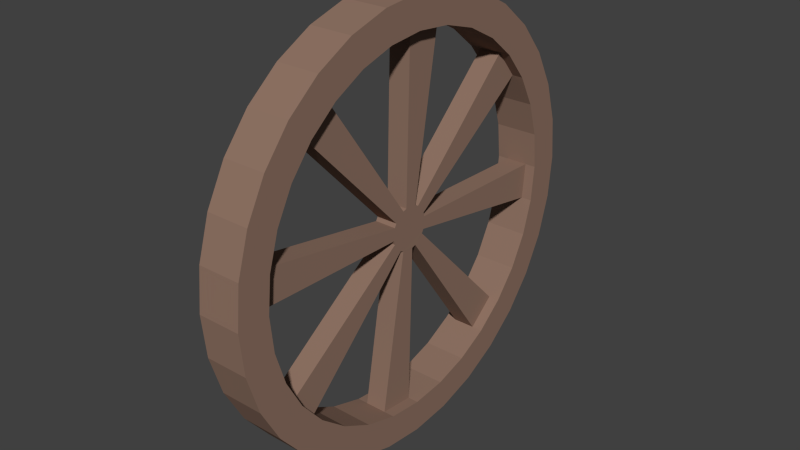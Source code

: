 # Source: Wagon_Wheel.blend  (saved by Blender 2.74.0; exported with 4.5.12 LTS)
import bpy
from mathutils import Matrix  # noqa: F401  (used for matrix-valued properties, if any)

bpy.ops.wm.read_factory_settings(use_empty=True)
scene = bpy.context.scene
scene.name = 'Scene'

# ---- collections
col_collection_1 = bpy.data.collections.new('Collection 1'); scene.collection.children.link(col_collection_1)

# ---- materials (node trees are filled in below, after node groups)
mat_material = bpy.data.materials.new('Material')
mat_material.alpha_threshold = 0.0
mat_material.use_transparent_shadow = False
mat_material.diffuse_color = (0.281, 0.1755, 0.1307, 1.0)
mat_material.roughness = 0.5
mat_material.specular_intensity = 0.0

# ---- material node trees

# ---- world
world_world = bpy.data.worlds.new('World'); scene.world = world_world
world_world.color = (0.05088, 0.05088, 0.05088)
world_world.use_sun_shadow = False
world_world.sun_shadow_jitter_overblur = 0.0
world_world.cycles.sampling_method = 'MANUAL'
world_world.cycles.sample_map_resolution = 256

# ---- meshes
me_cylinder_001 = bpy.data.meshes.new('Cylinder.001')
me_cylinder_001.from_pydata([(2.245e-07, 0.5, 8.204e-05), (0.09755, 0.4904, 8.204e-05), (0.1913, 0.4619, 8.204e-05), (0.2778, 0.4157, 8.204e-05), (0.3536, 0.3535, 8.204e-05), (0.4157, 0.2778, 8.204e-05), (0.4619, 0.1913, 8.204e-05), (0.4904, 0.09754, 8.204e-05), (0.5, -8.448e-06, 8.204e-05), (0.4904, -0.09755, 8.204e-05), (0.4619, -0.1914, 8.204e-05), (0.4157, -0.2778, 8.204e-05), (0.3536, -0.3536, 8.204e-05), (0.2778, -0.4157, 8.204e-05), (0.1913, -0.4619, 8.204e-05), (0.09755, -0.4904, 8.204e-05), (6.156e-08, -0.5, 8.204e-05), (-0.09755, -0.4904, 8.204e-05), (-0.1913, -0.4619, 8.204e-05), (-0.2778, -0.4157, 8.204e-05), (-0.3536, -0.3536, 8.204e-05), (-0.4157, -0.2778, 8.204e-05), (-0.4619, -0.1913, 8.204e-05), (-0.4904, -0.09755, 8.204e-05), (-0.5, -8.003e-06, 8.204e-05), (-0.4904, 0.09754, 8.204e-05), (-0.4619, 0.1913, 8.204e-05), (-0.4157, 0.2778, 8.204e-05), (-0.3536, 0.3535, 8.204e-05), (-0.2778, 0.4157, 8.204e-05), (-0.1913, 0.4619, 8.204e-05), (-0.09754, 0.4904, 8.204e-05), (2.334e-07, 0.425, 8.204e-05), (0.08291, 0.4168, 8.204e-05), (0.1626, 0.3926, 8.204e-05), (0.2361, 0.3534, 8.204e-05), (0.3005, 0.3005, 8.204e-05), (0.3534, 0.2361, 8.204e-05), (0.3926, 0.1626, 8.204e-05), (0.4168, 0.0829, 8.204e-05), (0.425, -8.432e-06, 8.204e-05), (0.4168, -0.08292, 8.204e-05), (0.3926, -0.1626, 8.204e-05), (0.3534, -0.2361, 8.204e-05), (0.3005, -0.3005, 8.204e-05), (0.2361, -0.3534, 8.204e-05), (0.1626, -0.3927, 8.204e-05), (0.08291, -0.4168, 8.204e-05), (9.49e-08, -0.425, 8.204e-05), (-0.08291, -0.4168, 8.204e-05), (-0.1626, -0.3927, 8.204e-05), (-0.2361, -0.3534, 8.204e-05), (-0.3005, -0.3005, 8.204e-05), (-0.3534, -0.2361, 8.204e-05), (-0.3926, -0.1626, 8.204e-05), (-0.4168, -0.08292, 8.204e-05), (-0.425, -8.054e-06, 8.204e-05), (-0.4168, 0.08291, 8.204e-05), (-0.3926, 0.1626, 8.204e-05), (-0.3534, 0.2361, 8.204e-05), (-0.3005, 0.3005, 8.204e-05), (-0.2361, 0.3534, 8.204e-05), (-0.1626, 0.3926, 8.204e-05), (-0.08291, 0.4168, 8.204e-05), (0.01913, 0.04619, 8.204e-05), (0.02778, 0.04157, 8.204e-05), (0.0462, 0.01963, 0.0001669), (0.04904, 0.009746, 8.204e-05), (0.04619, -0.01914, 8.204e-05), (0.04157, -0.02779, 8.204e-05), (0.01913, -0.0462, 8.204e-05), (0.009755, -0.04905, 8.204e-05), (-0.01913, -0.0462, 8.204e-05), (-0.02778, -0.04158, 8.204e-05), (-0.04619, -0.01914, 8.204e-05), (-0.04904, -0.009763, 8.204e-05), (-0.04619, 0.01913, 8.204e-05), (-0.04157, 0.02777, 8.204e-05), (-0.01913, 0.04619, 8.204e-05), (-0.009754, 0.04903, 8.204e-05), (0.09755, 0.4904, 0.05008), (2.245e-07, 0.5, 0.05008), (0.1913, 0.4619, 0.05008), (0.2778, 0.4157, 0.05008), (0.3536, 0.3535, 0.05008), (0.4157, 0.2778, 0.05008), (0.4619, 0.1913, 0.05008), (0.4904, 0.09754, 0.05008), (0.5, -8.448e-06, 0.05008), (0.4904, -0.09755, 0.05008), (0.4619, -0.1914, 0.05008), (0.4157, -0.2778, 0.05008), (0.3536, -0.3536, 0.05008), (0.2778, -0.4157, 0.05008), (0.1913, -0.4619, 0.05008), (0.09755, -0.4904, 0.05008), (6.156e-08, -0.5, 0.05008), (-0.09755, -0.4904, 0.05008), (-0.1913, -0.4619, 0.05008), (-0.2778, -0.4157, 0.05008), (-0.3536, -0.3536, 0.05008), (-0.4157, -0.2778, 0.05008), (-0.4619, -0.1913, 0.05008), (-0.4904, -0.09755, 0.05008), (-0.5, -8.003e-06, 0.05008), (-0.4904, 0.09754, 0.05008), (-0.4619, 0.1913, 0.05008), (-0.4157, 0.2778, 0.05008), (-0.3536, 0.3535, 0.05008), (-0.2778, 0.4157, 0.05008), (-0.1913, 0.4619, 0.05008), (-0.09754, 0.4904, 0.05008), (0.08291, 0.4168, 0.05008), (2.334e-07, 0.425, 0.05008), (0.1626, 0.3926, 0.05008), (0.2361, 0.3534, 0.05008), (0.3005, 0.3005, 0.05008), (0.3534, 0.2361, 0.05008), (0.3926, 0.1626, 0.05008), (0.4168, 0.0829, 0.05008), (0.425, -8.432e-06, 0.05008), (0.4168, -0.08292, 0.05008), (0.3926, -0.1626, 0.05008), (0.3534, -0.2361, 0.05008), (0.3005, -0.3005, 0.05008), (0.2361, -0.3534, 0.05008), (0.1626, -0.3927, 0.05008), (0.08291, -0.4168, 0.05008), (9.49e-08, -0.425, 0.05008), (-0.08291, -0.4168, 0.05008), (-0.1626, -0.3927, 0.05008), (-0.2361, -0.3534, 0.05008), (-0.3005, -0.3005, 0.05008), (-0.3534, -0.2361, 0.05008), (-0.3926, -0.1626, 0.05008), (-0.4168, -0.08292, 0.05008), (-0.425, -8.054e-06, 0.05008), (-0.4168, 0.08291, 0.05008), (-0.3926, 0.1626, 0.05008), (-0.3534, 0.2361, 0.05008), (-0.3005, 0.3005, 0.05008), (-0.2361, 0.3534, 0.05008), (-0.1626, 0.3926, 0.05008), (-0.08291, 0.4168, 0.05008), (0.08291, 0.4168, 0.02508), (-1.364e-06, 0.425, 0.02508), (0.3534, 0.2361, 0.02508), (0.3005, 0.3005, 0.02508), (0.4168, -0.08292, 0.02508), (0.425, -6.895e-06, 0.02508), (0.2361, -0.3534, 0.02508), (0.3005, -0.3005, 0.02508), (-0.08291, -0.4168, 0.02508), (-1.503e-06, -0.425, 0.02508), (-0.3534, -0.2361, 0.02508), (-0.3005, -0.3005, 0.02508), (-0.4168, 0.08291, 0.02508), (-0.425, -6.516e-06, 0.02508), (-0.2361, 0.3534, 0.02508), (-0.3005, 0.3005, 0.02508), (0.009753, 0.04903, 0.02508), (0.01913, 0.04619, 0.02508), (0.03535, 0.03535, 0.02508), (0.02778, 0.04157, 0.02508), (0.0462, 0.01964, 0.02517), (0.04158, 0.02828, 0.02517), (0.05, -6.816e-06, 0.02508), (0.04904, 0.009748, 0.02508), (0.04619, -0.01914, 0.02508), (0.04904, -0.009761, 0.02508), (0.03535, -0.03536, 0.02508), (0.04157, -0.02779, 0.02508), (0.01913, -0.0462, 0.02508), (0.02778, -0.04158, 0.02508), (0.009753, -0.04905, 0.02508), (-0.009756, -0.04905, 0.02508), (-1.336e-06, -0.05001, 0.02508), (-0.01914, -0.0462, 0.02508), (-0.02778, -0.04158, 0.02508), (-0.0462, -0.01914, 0.02508), (-0.04157, -0.02779, 0.02508), (-0.05, -6.772e-06, 0.02508), (-0.04904, -0.009761, 0.02508), (-0.0462, 0.01913, 0.02508), (-0.04904, 0.009748, 0.02508), (-0.03536, 0.03535, 0.02508), (-0.04157, 0.02777, 0.02508), (-0.01914, 0.04619, 0.02508), (-0.02778, 0.04157, 0.02508), (-1.32e-06, 0.04999, 0.02508), (-0.009756, 0.04903, 0.02508), (-0.03536, -0.03536, 0.02508)], [], [(7, 6, 86, 87), (32, 33, 112, 113), (58, 59, 139, 138), (6, 5, 85, 86), (0, 31, 111, 81), (57, 58, 138, 137), (5, 4, 84, 85), (31, 30, 110, 111), (56, 57, 137, 136), (4, 3, 83, 84), (30, 29, 109, 110), (55, 56, 136, 135), (3, 2, 82, 83), (29, 28, 108, 109), (54, 55, 135, 134), (2, 1, 80, 82), (28, 27, 107, 108), (53, 54, 134, 133), (1, 0, 81, 80), (27, 26, 106, 107), (52, 53, 133, 132), (26, 25, 105, 106), (51, 52, 132, 131), (25, 24, 104, 105), (50, 51, 131, 130), (24, 23, 103, 104), (49, 50, 130, 129), (23, 22, 102, 103), (48, 49, 129, 128), (22, 21, 101, 102), (47, 48, 128, 127), (21, 20, 100, 101), (33, 32, 145, 144), (79, 78, 187, 190), (89, 121, 122, 90), (98, 130, 131, 99), (107, 139, 140, 108), (85, 117, 118, 86), (94, 126, 127, 95), (103, 135, 136, 104), (80, 112, 114, 82), (90, 122, 123, 91), (99, 131, 132, 100), (108, 140, 141, 109), (86, 118, 119, 87), (95, 127, 128, 96), (104, 136, 137, 105), (82, 114, 115, 83), (91, 123, 124, 92), (100, 132, 133, 101), (109, 141, 142, 110), (87, 119, 120, 88), (96, 128, 129, 97), (105, 137, 138, 106), (83, 115, 116, 84), (92, 124, 125, 93), (101, 133, 134, 102), (110, 142, 143, 111), (88, 120, 121, 89), (97, 129, 130, 98), (106, 138, 139, 107), (84, 116, 117, 85), (93, 125, 126, 94), (102, 134, 135, 103), (81, 113, 112, 80), (111, 143, 113, 81), (59, 60, 140, 139), (33, 34, 114, 112), (8, 7, 87, 88), (60, 61, 141, 140), (34, 35, 115, 114), (9, 8, 88, 89), (61, 62, 142, 141), (35, 36, 116, 115), (10, 9, 89, 90), (62, 63, 143, 142), (36, 37, 117, 116), (11, 10, 90, 91), (63, 32, 113, 143), (37, 38, 118, 117), (12, 11, 91, 92), (38, 39, 119, 118), (13, 12, 92, 93), (39, 40, 120, 119), (14, 13, 93, 94), (40, 41, 121, 120), (15, 14, 94, 95), (41, 42, 122, 121), (16, 15, 95, 96), (42, 43, 123, 122), (17, 16, 96, 97), (43, 44, 124, 123), (18, 17, 97, 98), (44, 45, 125, 124), (19, 18, 98, 99), (45, 46, 126, 125), (20, 19, 99, 100), (46, 47, 127, 126), (48, 71, 174, 153), (45, 44, 151, 150), (40, 67, 167, 149), (52, 73, 178, 155), (57, 56, 157, 156), (74, 53, 154, 179), (69, 68, 168, 171), (174, 176, 175, 177, 152, 153), (160, 189, 190, 187, 188, 185, 186, 183, 184, 181, 182, 179, 180, 191, 178, 177, 175, 176, 174, 172, 173, 170, 171, 168, 169, 166, 167, 164, 165, 162, 163, 161), (171, 170, 173, 172, 150, 151), (178, 191, 180, 179, 154, 155), (182, 181, 184, 183, 156, 157), (186, 185, 188, 187, 158, 159), (145, 190, 189, 160, 161, 144), (163, 162, 165, 164, 146, 147), (167, 166, 169, 168, 148, 149), (72, 49, 152, 177), (68, 41, 148, 168), (65, 64, 161, 163), (61, 60, 159, 158), (44, 69, 171, 151), (36, 65, 163, 147), (49, 48, 153, 152), (66, 37, 146, 164), (67, 66, 164, 167), (71, 70, 172, 174), (37, 36, 147, 146), (64, 33, 144, 161), (32, 79, 190, 145), (78, 61, 158, 187), (75, 74, 179, 182), (53, 52, 155, 154), (73, 72, 177, 178), (60, 77, 186, 159), (70, 45, 150, 172), (41, 40, 149, 148), (76, 57, 156, 183), (77, 76, 183, 186), (56, 75, 182, 157)])
me_cylinder_001.materials.append(mat_material)
me_cylinder_001.use_remesh_preserve_volume = False
me_cylinder_001.use_remesh_preserve_attributes = False
me_cylinder_001.use_mirror_vertex_groups = False
me_cylinder_001.update()

# ---- objects
ob_cylinder = bpy.data.objects.new('Cylinder', me_cylinder_001)

# ---- transforms, parenting, visibility, modifiers, constraints
ob_cylinder.location = (0.0, 0.0, 0.0)
ob_cylinder.rotation_euler = (6.283, 7.854, 0.0)
ob_cylinder.lineart.crease_threshold = 0.0
_m = ob_cylinder.modifiers.new('Mirror', 'MIRROR')
_m.use_axis = (False, False, True)

# ---- collection membership
col_collection_1.objects.link(ob_cylinder)

# ---- scene / render settings (as saved in the file)
scene.frame_start = 1; scene.frame_end = 250; scene.frame_set(1)
scene.render.engine = 'BLENDER_EEVEE_NEXT'
scene.render.resolution_percentage = 50
scene.render.dither_intensity = 0.0
scene.cycles.use_denoising = False
scene.cycles.samples = 10
scene.cycles.sampling_pattern = 'TABULATED_SOBOL'
scene.cycles.light_sampling_threshold = 0.0
scene.cycles.use_adaptive_sampling = False
scene.cycles.use_light_tree = False
scene.cycles.blur_glossy = 0.0
scene.cycles.pixel_filter_type = 'GAUSSIAN'
scene.cycles.sample_clamp_indirect = 0.0
scene.view_settings.view_transform = 'Standard'
bpy.context.view_layer.update()

# ---- added for rendering (the .blend has no active camera and no usable light): camera, sun
cam_auto = bpy.data.cameras.new('AutoCamera')
cam_auto.lens = 50.0
cam_auto.sensor_width = 36.0
cam_auto.clip_end = 1000.0
ob_auto_camera = bpy.data.objects.new('AutoCamera', cam_auto)
scene.collection.objects.link(ob_auto_camera)
ob_auto_camera.location = (1.31174, -1.5741, 1.04939)
ob_auto_camera.rotation_euler = (1.09748, -7.21219e-08, 0.694738)
scene.camera = ob_auto_camera
light_auto_sun = bpy.data.lights.new('AutoSun', 'SUN')
light_auto_sun.energy = 3.0
light_auto_sun.angle = 0.0523599
ob_auto_sun = bpy.data.objects.new('AutoSun', light_auto_sun)
scene.collection.objects.link(ob_auto_sun)
ob_auto_sun.rotation_euler = (0.872665, 0.174533, 0.523599)
bpy.context.view_layer.update()
